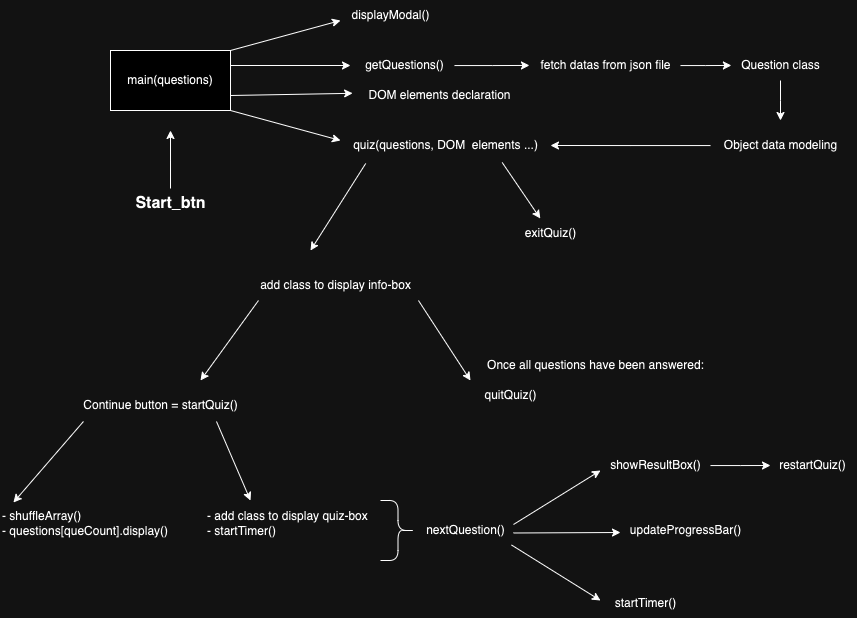

The diagram above was exported from draw.io. Its source (the exported page's mxGraphModel, read from the mxfile embedded in the PNG):
<mxGraphModel dx="1122" dy="718" grid="1" gridSize="10" guides="1" tooltips="1" connect="1" arrows="1" fold="1" page="1" pageScale="1" pageWidth="827" pageHeight="1169" math="0" shadow="0">
  <root>
    <mxCell id="0" />
    <mxCell id="1" parent="0" />
    <mxCell id="-L_X6_iCpk4Nci8xo9kp-1" value="main(questions)" style="rounded=0;whiteSpace=wrap;html=1;" parent="1" vertex="1">
      <mxGeometry x="170" y="270" width="120" height="60" as="geometry" />
    </mxCell>
    <mxCell id="-L_X6_iCpk4Nci8xo9kp-3" style="edgeStyle=orthogonalEdgeStyle;rounded=0;orthogonalLoop=1;jettySize=auto;html=1;" parent="1" source="-L_X6_iCpk4Nci8xo9kp-2" edge="1">
      <mxGeometry relative="1" as="geometry">
        <mxPoint x="230" y="350" as="targetPoint" />
      </mxGeometry>
    </mxCell>
    <mxCell id="-L_X6_iCpk4Nci8xo9kp-2" value="&lt;b&gt;&lt;font style=&quot;font-size: 16px;&quot;&gt;Start_btn&lt;/font&gt;&lt;/b&gt;" style="text;html=1;align=center;verticalAlign=middle;resizable=0;points=[];autosize=1;strokeColor=none;fillColor=none;" parent="1" vertex="1">
      <mxGeometry x="185" y="408" width="90" height="30" as="geometry" />
    </mxCell>
    <mxCell id="-L_X6_iCpk4Nci8xo9kp-6" value="" style="endArrow=classic;html=1;rounded=0;exitX=1;exitY=0;exitDx=0;exitDy=0;" parent="1" source="-L_X6_iCpk4Nci8xo9kp-1" edge="1">
      <mxGeometry width="50" height="50" relative="1" as="geometry">
        <mxPoint x="390" y="340" as="sourcePoint" />
        <mxPoint x="400" y="240" as="targetPoint" />
      </mxGeometry>
    </mxCell>
    <mxCell id="-L_X6_iCpk4Nci8xo9kp-7" value="" style="endArrow=classic;html=1;rounded=0;exitX=1;exitY=1;exitDx=0;exitDy=0;" parent="1" source="-L_X6_iCpk4Nci8xo9kp-1" edge="1">
      <mxGeometry width="50" height="50" relative="1" as="geometry">
        <mxPoint x="390" y="340" as="sourcePoint" />
        <mxPoint x="400" y="360" as="targetPoint" />
      </mxGeometry>
    </mxCell>
    <mxCell id="-L_X6_iCpk4Nci8xo9kp-8" value="getQuestions()" style="text;html=1;align=center;verticalAlign=middle;resizable=0;points=[];autosize=1;strokeColor=none;fillColor=none;" parent="1" vertex="1">
      <mxGeometry x="414" y="270" width="100" height="30" as="geometry" />
    </mxCell>
    <mxCell id="-L_X6_iCpk4Nci8xo9kp-10" value="displayModal()" style="text;html=1;align=center;verticalAlign=middle;resizable=0;points=[];autosize=1;strokeColor=none;fillColor=none;" parent="1" vertex="1">
      <mxGeometry x="400" y="220" width="100" height="30" as="geometry" />
    </mxCell>
    <mxCell id="-L_X6_iCpk4Nci8xo9kp-11" value="quiz(questions, DOM&amp;nbsp; elements ...)" style="text;html=1;align=center;verticalAlign=middle;resizable=0;points=[];autosize=1;strokeColor=none;fillColor=none;" parent="1" vertex="1">
      <mxGeometry x="400" y="350" width="210" height="30" as="geometry" />
    </mxCell>
    <mxCell id="-L_X6_iCpk4Nci8xo9kp-13" value="fetch datas from json file" style="text;html=1;align=center;verticalAlign=middle;resizable=0;points=[];autosize=1;strokeColor=none;fillColor=none;" parent="1" vertex="1">
      <mxGeometry x="590" y="270" width="150" height="30" as="geometry" />
    </mxCell>
    <mxCell id="-L_X6_iCpk4Nci8xo9kp-16" style="edgeStyle=orthogonalEdgeStyle;rounded=0;orthogonalLoop=1;jettySize=auto;html=1;" parent="1" source="-L_X6_iCpk4Nci8xo9kp-15" edge="1">
      <mxGeometry relative="1" as="geometry">
        <mxPoint x="840" y="340" as="targetPoint" />
      </mxGeometry>
    </mxCell>
    <mxCell id="-L_X6_iCpk4Nci8xo9kp-15" value="Question class" style="text;html=1;align=center;verticalAlign=middle;resizable=0;points=[];autosize=1;strokeColor=none;fillColor=none;" parent="1" vertex="1">
      <mxGeometry x="790" y="270" width="100" height="30" as="geometry" />
    </mxCell>
    <mxCell id="-L_X6_iCpk4Nci8xo9kp-18" style="edgeStyle=orthogonalEdgeStyle;rounded=0;orthogonalLoop=1;jettySize=auto;html=1;" parent="1" source="-L_X6_iCpk4Nci8xo9kp-17" edge="1">
      <mxGeometry relative="1" as="geometry">
        <mxPoint x="610" y="365" as="targetPoint" />
      </mxGeometry>
    </mxCell>
    <mxCell id="-L_X6_iCpk4Nci8xo9kp-17" value="Object data modeling" style="text;html=1;align=center;verticalAlign=middle;resizable=0;points=[];autosize=1;strokeColor=none;fillColor=none;" parent="1" vertex="1">
      <mxGeometry x="770" y="350" width="140" height="30" as="geometry" />
    </mxCell>
    <mxCell id="-L_X6_iCpk4Nci8xo9kp-20" value="add class to display info-box" style="text;html=1;align=center;verticalAlign=middle;resizable=0;points=[];autosize=1;strokeColor=none;fillColor=none;" parent="1" vertex="1">
      <mxGeometry x="310" y="490" width="170" height="30" as="geometry" />
    </mxCell>
    <mxCell id="-L_X6_iCpk4Nci8xo9kp-21" value="" style="endArrow=classic;html=1;rounded=0;exitX=0.988;exitY=1;exitDx=0;exitDy=0;exitPerimeter=0;entryX=0;entryY=0;entryDx=0;entryDy=0;entryPerimeter=0;" parent="1" source="-L_X6_iCpk4Nci8xo9kp-20" target="-L_X6_iCpk4Nci8xo9kp-22" edge="1">
      <mxGeometry width="50" height="50" relative="1" as="geometry">
        <mxPoint x="530" y="470" as="sourcePoint" />
        <mxPoint x="610" y="560" as="targetPoint" />
      </mxGeometry>
    </mxCell>
    <mxCell id="-L_X6_iCpk4Nci8xo9kp-22" value="quitQuiz()" style="text;html=1;align=center;verticalAlign=middle;resizable=0;points=[];autosize=1;strokeColor=none;fillColor=none;" parent="1" vertex="1">
      <mxGeometry x="530" y="600" width="80" height="30" as="geometry" />
    </mxCell>
    <mxCell id="-L_X6_iCpk4Nci8xo9kp-23" value="" style="endArrow=classic;html=1;rounded=0;exitX=0.12;exitY=1.1;exitDx=0;exitDy=0;exitPerimeter=0;" parent="1" source="-L_X6_iCpk4Nci8xo9kp-11" edge="1">
      <mxGeometry width="50" height="50" relative="1" as="geometry">
        <mxPoint x="530" y="470" as="sourcePoint" />
        <mxPoint x="370" y="470" as="targetPoint" />
      </mxGeometry>
    </mxCell>
    <mxCell id="-L_X6_iCpk4Nci8xo9kp-24" value="" style="endArrow=classic;html=1;rounded=0;exitX=0.77;exitY=1.067;exitDx=0;exitDy=0;exitPerimeter=0;" parent="1" source="-L_X6_iCpk4Nci8xo9kp-11" edge="1" target="-L_X6_iCpk4Nci8xo9kp-25">
      <mxGeometry width="50" height="50" relative="1" as="geometry">
        <mxPoint x="422" y="393" as="sourcePoint" />
        <mxPoint x="520" y="440" as="targetPoint" />
      </mxGeometry>
    </mxCell>
    <mxCell id="-L_X6_iCpk4Nci8xo9kp-25" value="exitQuiz()" style="text;html=1;align=center;verticalAlign=middle;resizable=0;points=[];autosize=1;strokeColor=none;fillColor=none;" parent="1" vertex="1">
      <mxGeometry x="575" y="438" width="70" height="30" as="geometry" />
    </mxCell>
    <mxCell id="-L_X6_iCpk4Nci8xo9kp-26" value="Once all questions have been answered:" style="text;html=1;align=center;verticalAlign=middle;resizable=0;points=[];autosize=1;strokeColor=none;fillColor=none;" parent="1" vertex="1">
      <mxGeometry x="535" y="570" width="240" height="30" as="geometry" />
    </mxCell>
    <mxCell id="OcqhMnxizkH2PP0yBBJN-1" value="" style="endArrow=classic;html=1;rounded=0;exitX=0.047;exitY=1;exitDx=0;exitDy=0;exitPerimeter=0;" edge="1" parent="1" source="-L_X6_iCpk4Nci8xo9kp-20">
      <mxGeometry width="50" height="50" relative="1" as="geometry">
        <mxPoint x="480" y="470" as="sourcePoint" />
        <mxPoint x="260" y="600" as="targetPoint" />
      </mxGeometry>
    </mxCell>
    <mxCell id="OcqhMnxizkH2PP0yBBJN-2" value="Continue button = startQuiz()" style="text;html=1;align=center;verticalAlign=middle;resizable=0;points=[];autosize=1;strokeColor=none;fillColor=none;" vertex="1" parent="1">
      <mxGeometry x="130" y="610" width="180" height="30" as="geometry" />
    </mxCell>
    <mxCell id="OcqhMnxizkH2PP0yBBJN-3" value="" style="endArrow=classic;html=1;rounded=0;exitX=0.811;exitY=1.033;exitDx=0;exitDy=0;exitPerimeter=0;" edge="1" parent="1" source="OcqhMnxizkH2PP0yBBJN-2">
      <mxGeometry width="50" height="50" relative="1" as="geometry">
        <mxPoint x="480" y="500" as="sourcePoint" />
        <mxPoint x="310" y="720" as="targetPoint" />
      </mxGeometry>
    </mxCell>
    <mxCell id="OcqhMnxizkH2PP0yBBJN-4" value="- add class to display quiz-box&lt;br&gt;- startTimer()" style="text;html=1;align=left;verticalAlign=middle;resizable=0;points=[];autosize=1;strokeColor=none;fillColor=none;" vertex="1" parent="1">
      <mxGeometry x="265" y="723" width="180" height="40" as="geometry" />
    </mxCell>
    <mxCell id="OcqhMnxizkH2PP0yBBJN-5" value="" style="endArrow=classic;html=1;rounded=0;exitX=0.072;exitY=1.033;exitDx=0;exitDy=0;exitPerimeter=0;entryX=0.068;entryY=-0.025;entryDx=0;entryDy=0;entryPerimeter=0;" edge="1" parent="1" source="OcqhMnxizkH2PP0yBBJN-2" target="OcqhMnxizkH2PP0yBBJN-6">
      <mxGeometry width="50" height="50" relative="1" as="geometry">
        <mxPoint x="286" y="651" as="sourcePoint" />
        <mxPoint x="120" y="710" as="targetPoint" />
      </mxGeometry>
    </mxCell>
    <mxCell id="OcqhMnxizkH2PP0yBBJN-6" value="- shuffleArray()&lt;br&gt;- questions[queCount].display()" style="text;html=1;align=left;verticalAlign=middle;resizable=0;points=[];autosize=1;strokeColor=none;fillColor=none;" vertex="1" parent="1">
      <mxGeometry x="60" y="723" width="190" height="40" as="geometry" />
    </mxCell>
    <mxCell id="OcqhMnxizkH2PP0yBBJN-7" value="" style="shape=curlyBracket;whiteSpace=wrap;html=1;rounded=1;flipH=1;labelPosition=right;verticalLabelPosition=middle;align=left;verticalAlign=middle;" vertex="1" parent="1">
      <mxGeometry x="440" y="720" width="35" height="60" as="geometry" />
    </mxCell>
    <mxCell id="OcqhMnxizkH2PP0yBBJN-8" value="nextQuestion()" style="text;html=1;align=center;verticalAlign=middle;resizable=0;points=[];autosize=1;strokeColor=none;fillColor=none;" vertex="1" parent="1">
      <mxGeometry x="475" y="735" width="100" height="30" as="geometry" />
    </mxCell>
    <mxCell id="OcqhMnxizkH2PP0yBBJN-9" value="" style="endArrow=classic;html=1;rounded=0;exitX=0.98;exitY=0.3;exitDx=0;exitDy=0;exitPerimeter=0;" edge="1" parent="1" source="OcqhMnxizkH2PP0yBBJN-8">
      <mxGeometry width="50" height="50" relative="1" as="geometry">
        <mxPoint x="480" y="600" as="sourcePoint" />
        <mxPoint x="660" y="690" as="targetPoint" />
      </mxGeometry>
    </mxCell>
    <mxCell id="OcqhMnxizkH2PP0yBBJN-15" style="edgeStyle=orthogonalEdgeStyle;rounded=0;orthogonalLoop=1;jettySize=auto;html=1;" edge="1" parent="1" source="OcqhMnxizkH2PP0yBBJN-10">
      <mxGeometry relative="1" as="geometry">
        <mxPoint x="830" y="685" as="targetPoint" />
      </mxGeometry>
    </mxCell>
    <mxCell id="OcqhMnxizkH2PP0yBBJN-10" value="showResultBox()" style="text;html=1;align=center;verticalAlign=middle;resizable=0;points=[];autosize=1;strokeColor=none;fillColor=none;" vertex="1" parent="1">
      <mxGeometry x="660" y="670" width="110" height="30" as="geometry" />
    </mxCell>
    <mxCell id="OcqhMnxizkH2PP0yBBJN-11" value="" style="endArrow=classic;html=1;rounded=0;exitX=0.98;exitY=0.583;exitDx=0;exitDy=0;exitPerimeter=0;" edge="1" parent="1" source="OcqhMnxizkH2PP0yBBJN-8">
      <mxGeometry width="50" height="50" relative="1" as="geometry">
        <mxPoint x="583" y="754" as="sourcePoint" />
        <mxPoint x="680" y="752" as="targetPoint" />
      </mxGeometry>
    </mxCell>
    <mxCell id="OcqhMnxizkH2PP0yBBJN-12" value="updateProgressBar()" style="text;html=1;align=center;verticalAlign=middle;resizable=0;points=[];autosize=1;strokeColor=none;fillColor=none;" vertex="1" parent="1">
      <mxGeometry x="680" y="735" width="130" height="30" as="geometry" />
    </mxCell>
    <mxCell id="OcqhMnxizkH2PP0yBBJN-13" value="" style="endArrow=classic;html=1;rounded=0;exitX=0.96;exitY=0.983;exitDx=0;exitDy=0;exitPerimeter=0;" edge="1" parent="1" source="OcqhMnxizkH2PP0yBBJN-8">
      <mxGeometry width="50" height="50" relative="1" as="geometry">
        <mxPoint x="593" y="764" as="sourcePoint" />
        <mxPoint x="660" y="820" as="targetPoint" />
      </mxGeometry>
    </mxCell>
    <mxCell id="OcqhMnxizkH2PP0yBBJN-14" value="startTimer()" style="text;html=1;align=center;verticalAlign=middle;resizable=0;points=[];autosize=1;strokeColor=none;fillColor=none;" vertex="1" parent="1">
      <mxGeometry x="660" y="808" width="90" height="30" as="geometry" />
    </mxCell>
    <mxCell id="OcqhMnxizkH2PP0yBBJN-16" value="restartQuiz()" style="text;html=1;align=center;verticalAlign=middle;resizable=0;points=[];autosize=1;strokeColor=none;fillColor=none;" vertex="1" parent="1">
      <mxGeometry x="827" y="670" width="90" height="30" as="geometry" />
    </mxCell>
    <mxCell id="OcqhMnxizkH2PP0yBBJN-17" style="edgeStyle=orthogonalEdgeStyle;rounded=0;orthogonalLoop=1;jettySize=auto;html=1;entryX=-0.007;entryY=0.498;entryDx=0;entryDy=0;entryPerimeter=0;" edge="1" parent="1" source="-L_X6_iCpk4Nci8xo9kp-8" target="-L_X6_iCpk4Nci8xo9kp-13">
      <mxGeometry relative="1" as="geometry" />
    </mxCell>
    <mxCell id="OcqhMnxizkH2PP0yBBJN-18" style="edgeStyle=orthogonalEdgeStyle;rounded=0;orthogonalLoop=1;jettySize=auto;html=1;entryX=0.009;entryY=0.498;entryDx=0;entryDy=0;entryPerimeter=0;" edge="1" parent="1" source="-L_X6_iCpk4Nci8xo9kp-13" target="-L_X6_iCpk4Nci8xo9kp-15">
      <mxGeometry relative="1" as="geometry" />
    </mxCell>
    <mxCell id="OcqhMnxizkH2PP0yBBJN-20" value="DOM elements declaration" style="text;html=1;align=center;verticalAlign=middle;resizable=0;points=[];autosize=1;strokeColor=none;fillColor=none;" vertex="1" parent="1">
      <mxGeometry x="414" y="300" width="170" height="30" as="geometry" />
    </mxCell>
    <mxCell id="OcqhMnxizkH2PP0yBBJN-21" value="" style="endArrow=classic;html=1;rounded=0;exitX=1;exitY=0.25;exitDx=0;exitDy=0;" edge="1" parent="1" source="-L_X6_iCpk4Nci8xo9kp-1">
      <mxGeometry width="50" height="50" relative="1" as="geometry">
        <mxPoint x="500" y="510" as="sourcePoint" />
        <mxPoint x="410" y="285" as="targetPoint" />
      </mxGeometry>
    </mxCell>
    <mxCell id="OcqhMnxizkH2PP0yBBJN-22" value="" style="endArrow=classic;html=1;rounded=0;entryX=-0.011;entryY=0.427;entryDx=0;entryDy=0;entryPerimeter=0;exitX=1;exitY=0.75;exitDx=0;exitDy=0;" edge="1" parent="1" source="-L_X6_iCpk4Nci8xo9kp-1" target="OcqhMnxizkH2PP0yBBJN-20">
      <mxGeometry width="50" height="50" relative="1" as="geometry">
        <mxPoint x="300" y="295" as="sourcePoint" />
        <mxPoint x="424" y="298" as="targetPoint" />
      </mxGeometry>
    </mxCell>
  </root>
</mxGraphModel>